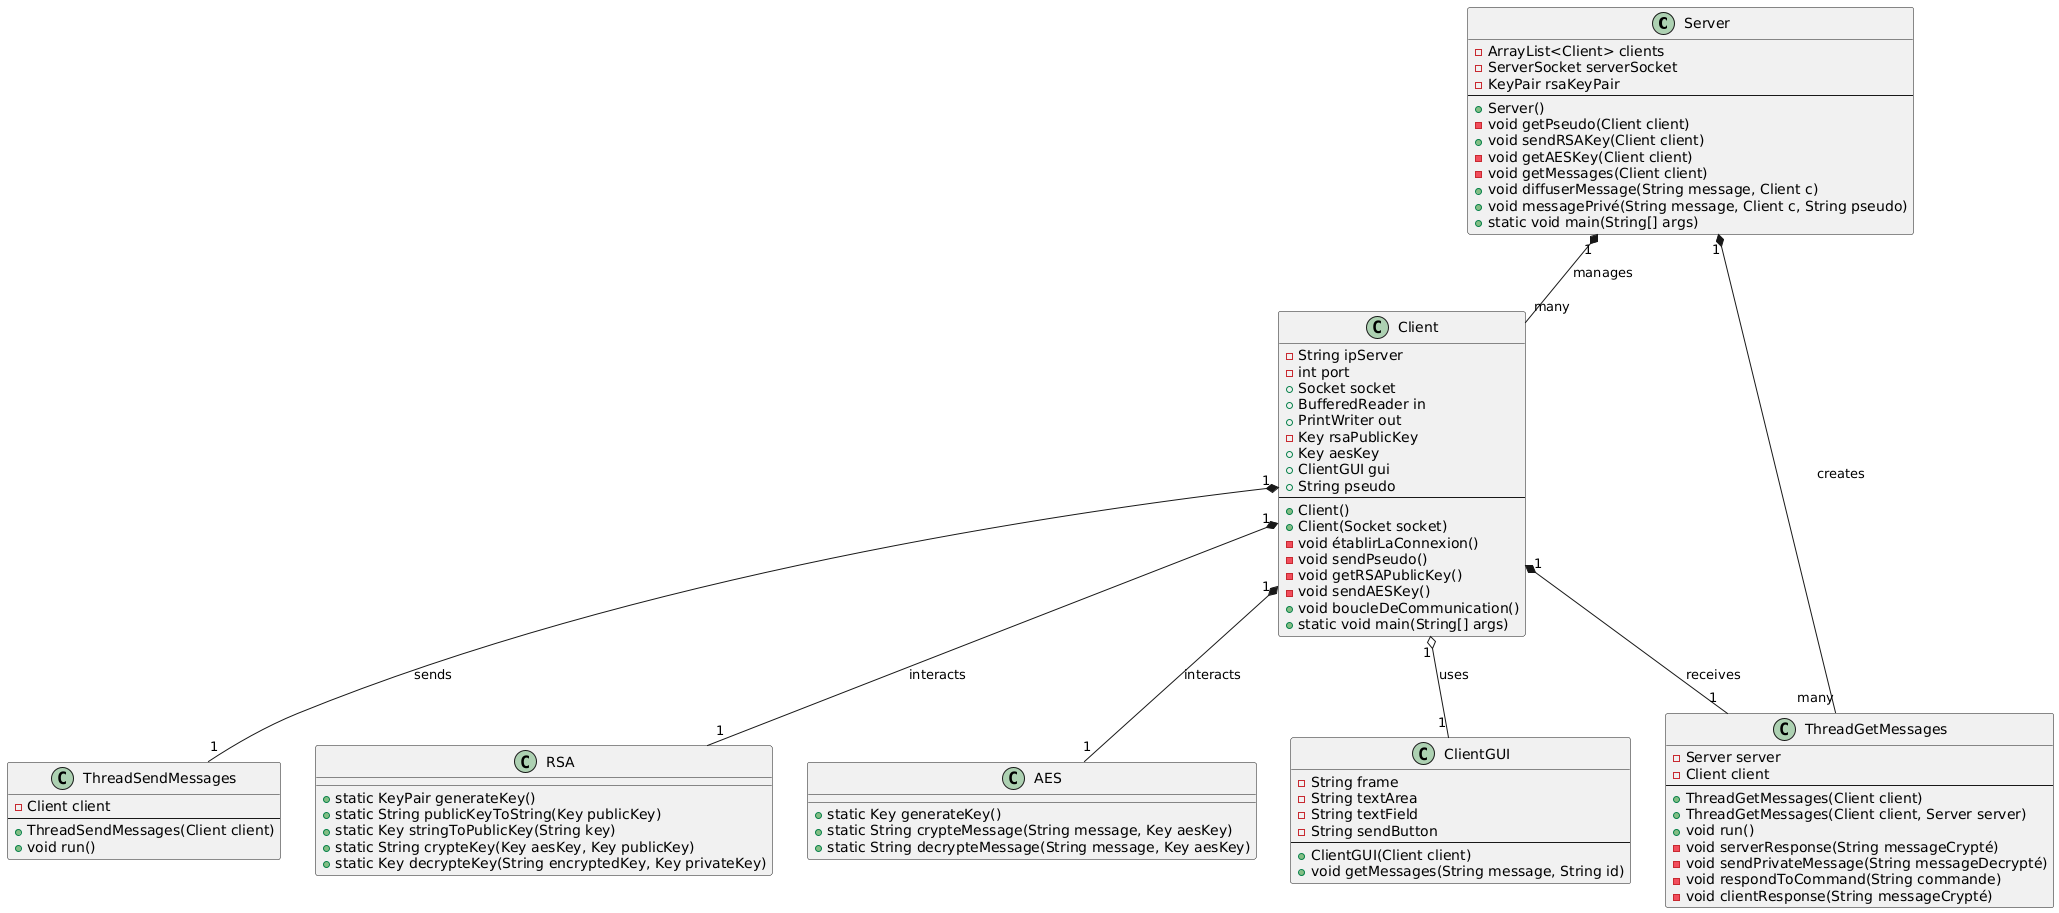

The diagram above was rendered by PlantUML. Its source (embedded in the PNG):
@startuml
class Server {
    - ArrayList<Client> clients
    - ServerSocket serverSocket
    - KeyPair rsaKeyPair
    --
    + Server()
    - void getPseudo(Client client)
    + void sendRSAKey(Client client)
    - void getAESKey(Client client)
    - void getMessages(Client client)
    + void diffuserMessage(String message, Client c)
    + void messagePrivé(String message, Client c, String pseudo)
    + static void main(String[] args)
}

class Client {
    - String ipServer
    - int port
    + Socket socket
    + BufferedReader in 
    + PrintWriter out
    - Key rsaPublicKey
    + Key aesKey
    + ClientGUI gui
    + String pseudo
    --
    + Client()
    + Client(Socket socket)
    - void établirLaConnexion()
    - void sendPseudo()
    - void getRSAPublicKey()
    - void sendAESKey()
    + void boucleDeCommunication()
    + static void main(String[] args)
}

class ClientGUI {
    - String frame
    - String textArea
    - String textField
    - String sendButton
    --
    + ClientGUI(Client client)
    + void getMessages(String message, String id)
}

class ThreadGetMessages {
    - Server server
    - Client client
    --
    + ThreadGetMessages(Client client)
    + ThreadGetMessages(Client client, Server server)
    + void run()
    - void serverResponse(String messageCrypté)
    - void sendPrivateMessage(String messageDecrypté)
    - void respondToCommand(String commande)
    - void clientResponse(String messageCrypté)
}

class ThreadSendMessages {
    - Client client
    --
    + ThreadSendMessages(Client client)
    + void run()
}

class RSA {
    + static KeyPair generateKey()
    + static String publicKeyToString(Key publicKey)
    + static Key stringToPublicKey(String key)
    + static String crypteKey(Key aesKey, Key publicKey)
    + static Key decrypteKey(String encryptedKey, Key privateKey)
}

class AES {
    + static Key generateKey()
    + static String crypteMessage(String message, Key aesKey)
    + static String decrypteMessage(String message, Key aesKey)
}

Server "1" *-- "many" Client : manages
Server "1" *-- "many" ThreadGetMessages : creates
Client "1" o-- "1" ClientGUI : uses
Client "1" *-- "1" RSA : interacts
Client "1" *-- "1" AES : interacts
Client "1" *-- "1" ThreadGetMessages : receives
Client "1" *-- "1" ThreadSendMessages : sends
@enduml